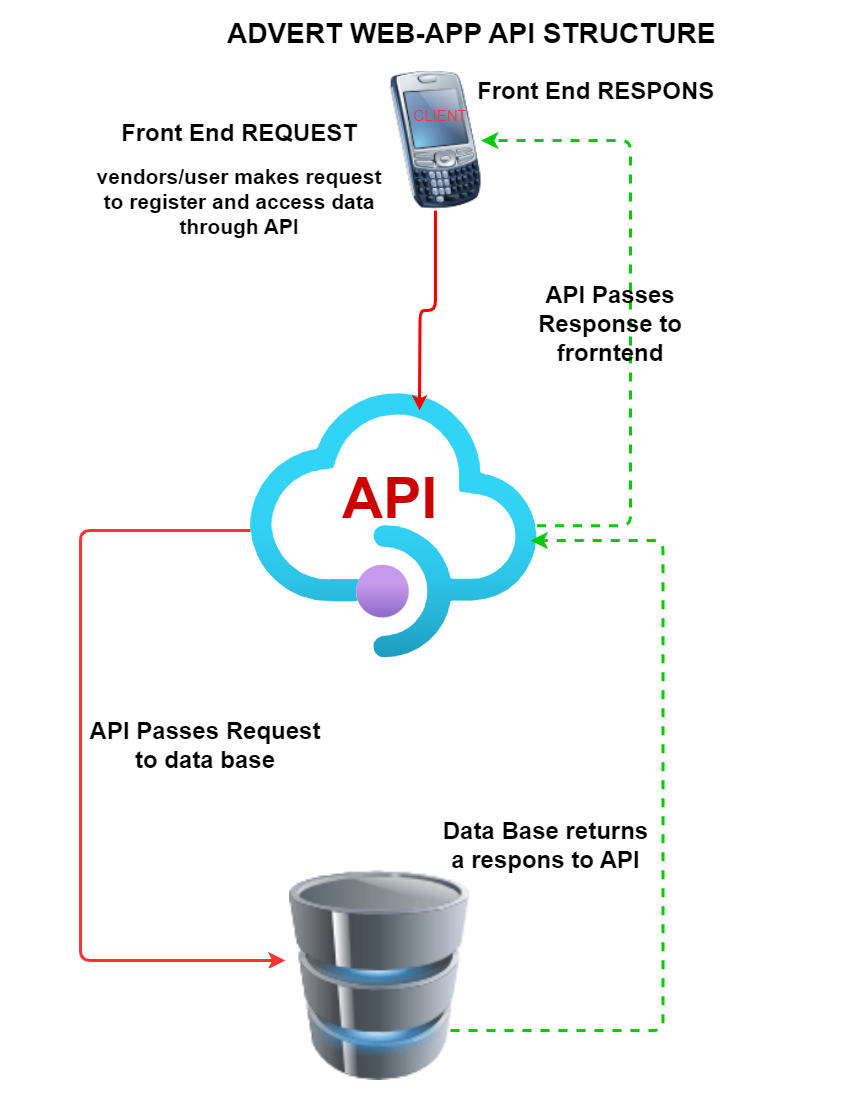

The diagram above was exported from draw.io. Its source (the exported page's mxGraphModel, read from the mxfile embedded in the PNG):
<mxGraphModel dx="2072" dy="1212" grid="1" gridSize="10" guides="1" tooltips="1" connect="1" arrows="1" fold="1" page="1" pageScale="1" pageWidth="850" pageHeight="1100" math="0" shadow="0">
  <root>
    <mxCell id="0" />
    <mxCell id="1" parent="0" />
    <mxCell id="5BVnTUnEMfs_GL1pfW84-3" value="" style="aspect=fixed;html=1;align=center;shadow=0;dashed=0;spacingTop=3;image=img/lib/azure2/app_services/API_Management_Services.svg;shape=image;labelBackgroundColor=default;verticalAlign=top;verticalLabelPosition=bottom;points=[];" parent="1" vertex="1">
      <mxGeometry x="250" y="350.61" width="286.5" height="349.39" as="geometry" />
    </mxCell>
    <mxCell id="5BVnTUnEMfs_GL1pfW84-44" value="&lt;b&gt;&lt;font style=&quot;color: rgb(204, 0, 0);&quot;&gt;API&amp;nbsp;&lt;/font&gt;&lt;/b&gt;" style="strokeWidth=3;shadow=0;dashed=0;align=center;html=1;shape=mxgraph.mockup.text.callout;linkText=;textSize=17;textColor=#666666;callDir=NW;callStyle=line;fontSize=57;fontColor=#666666;align=left;verticalAlign=top;strokeColor=none;gradientColor=default;perimeterSpacing=0;spacingTop=-9;" parent="1" vertex="1">
      <mxGeometry x="340" y="466" width="130" height="50" as="geometry" />
    </mxCell>
    <mxCell id="5BVnTUnEMfs_GL1pfW84-2" style="edgeStyle=orthogonalEdgeStyle;rounded=1;orthogonalLoop=1;jettySize=auto;html=1;fillColor=light-dark(#CF0C02,#512D2B);strokeColor=light-dark(#FF0000,#D7817E);gradientColor=none;strokeWidth=3;flowAnimation=0;fillStyle=solid;" parent="1" source="5BVnTUnEMfs_GL1pfW84-1" edge="1">
      <mxGeometry relative="1" as="geometry">
        <mxPoint x="419" y="410" as="targetPoint" />
      </mxGeometry>
    </mxCell>
    <mxCell id="5BVnTUnEMfs_GL1pfW84-1" value="" style="verticalLabelPosition=bottom;html=1;verticalAlign=top;align=center;strokeColor=none;fillColor=#00BEF2;shape=image;pointerEvents=1;labelBackgroundColor=default;image=img/lib/clip_art/telecommunication/Palm_Treo_128x128.png;" parent="1" vertex="1">
      <mxGeometry x="389.5" y="70" width="91" height="140" as="geometry" />
    </mxCell>
    <mxCell id="5BVnTUnEMfs_GL1pfW84-16" value="" style="edgeStyle=segmentEdgeStyle;endArrow=classic;html=1;curved=0;rounded=1;endSize=8;startSize=8;entryX=0.5;entryY=0;entryDx=0;entryDy=0;strokeWidth=3;strokeColor=#FF3333;" parent="1" target="5BVnTUnEMfs_GL1pfW84-40" edge="1" source="5BVnTUnEMfs_GL1pfW84-3">
      <mxGeometry width="50" height="50" relative="1" as="geometry">
        <mxPoint x="560" y="770" as="sourcePoint" />
        <mxPoint x="640" y="960.0000000000002" as="targetPoint" />
        <Array as="points">
          <mxPoint x="80" y="530" />
          <mxPoint x="80" y="960" />
        </Array>
      </mxGeometry>
    </mxCell>
    <mxCell id="5BVnTUnEMfs_GL1pfW84-22" value="" style="edgeStyle=elbowEdgeStyle;elbow=horizontal;endArrow=classic;html=1;curved=0;rounded=1;endSize=8;startSize=8;strokeWidth=3;strokeColor=#00CC00;dashed=1;exitX=0.25;exitY=1;exitDx=0;exitDy=0;" parent="1" edge="1">
      <mxGeometry width="50" height="50" relative="1" as="geometry">
        <mxPoint x="450" y="1030" as="sourcePoint" />
        <mxPoint x="530" y="540" as="targetPoint" />
        <Array as="points">
          <mxPoint x="662.5" y="820" />
          <mxPoint x="562.5" y="730" />
        </Array>
      </mxGeometry>
    </mxCell>
    <mxCell id="5BVnTUnEMfs_GL1pfW84-23" value="" style="edgeStyle=elbowEdgeStyle;elbow=horizontal;endArrow=classic;html=1;curved=0;rounded=1;endSize=8;startSize=8;entryX=1;entryY=0.5;entryDx=0;entryDy=0;dashed=1;strokeWidth=3;strokeColor=#00CC00;" parent="1" target="5BVnTUnEMfs_GL1pfW84-1" edge="1" source="5BVnTUnEMfs_GL1pfW84-3">
      <mxGeometry width="50" height="50" relative="1" as="geometry">
        <mxPoint x="500" y="450" as="sourcePoint" />
        <mxPoint x="550" y="400" as="targetPoint" />
        <Array as="points">
          <mxPoint x="630" y="320" />
        </Array>
      </mxGeometry>
    </mxCell>
    <mxCell id="5BVnTUnEMfs_GL1pfW84-28" value="CLIENT" style="text;html=1;align=center;verticalAlign=middle;whiteSpace=wrap;rounded=0;fontColor=#FF3333;fontSize=15;" parent="1" vertex="1">
      <mxGeometry x="410" y="100" width="60" height="30" as="geometry" />
    </mxCell>
    <mxCell id="5BVnTUnEMfs_GL1pfW84-35" value="&lt;h1 style=&quot;margin-top: 0px;&quot;&gt;&lt;span style=&quot;background-color: transparent; color: light-dark(rgb(0, 0, 0), rgb(255, 255, 255));&quot;&gt;Front End REQUEST&lt;/span&gt;&lt;/h1&gt;&lt;div&gt;&lt;span style=&quot;background-color: transparent; color: light-dark(rgb(0, 0, 0), rgb(255, 255, 255));&quot;&gt;&lt;font style=&quot;font-size: 21px;&quot;&gt;&lt;b style=&quot;&quot;&gt;vendors/user makes request to register and access data through API&lt;/b&gt;&lt;/font&gt;&lt;/span&gt;&lt;/div&gt;" style="text;html=1;whiteSpace=wrap;overflow=hidden;rounded=0;align=center;" parent="1" vertex="1">
      <mxGeometry x="89" y="112" width="300" height="140" as="geometry" />
    </mxCell>
    <mxCell id="5BVnTUnEMfs_GL1pfW84-37" value="&lt;h1 style=&quot;margin-top: 0px;&quot;&gt;&lt;span style=&quot;background-color: transparent; color: light-dark(rgb(0, 0, 0), rgb(255, 255, 255));&quot;&gt;Front End RESPONS&lt;/span&gt;&lt;/h1&gt;" style="text;html=1;whiteSpace=wrap;overflow=hidden;rounded=0;" parent="1" vertex="1">
      <mxGeometry x="475" y="70" width="270" height="40" as="geometry" />
    </mxCell>
    <mxCell id="5BVnTUnEMfs_GL1pfW84-40" value="Data Base" style="text;html=1;align=center;verticalAlign=middle;whiteSpace=wrap;rounded=0;fontColor=#FFFFFF;fontSize=18;" parent="1" vertex="1">
      <mxGeometry x="210" y="960" width="150" height="30" as="geometry" />
    </mxCell>
    <mxCell id="5BVnTUnEMfs_GL1pfW84-41" value="&lt;h1 style=&quot;margin-top: 0px;&quot;&gt;&lt;span style=&quot;background-color: transparent; color: light-dark(rgb(0, 0, 0), rgb(255, 255, 255));&quot;&gt;ADVERT WEB-APP API STRUCTURE&amp;nbsp;&lt;/span&gt;&lt;/h1&gt;" style="text;html=1;whiteSpace=wrap;overflow=hidden;rounded=0;fontSize=14;" parent="1" vertex="1">
      <mxGeometry x="225" y="10" width="500" height="40" as="geometry" />
    </mxCell>
    <mxCell id="5BVnTUnEMfs_GL1pfW84-10" value="" style="image;html=1;image=img/lib/clip_art/computers/Database_128x128.png" parent="1" vertex="1">
      <mxGeometry x="238.6" y="870" width="281.4" height="210" as="geometry" />
    </mxCell>
    <mxCell id="22sXrSKBT94tvINtEoVI-6" value="&lt;h1 style=&quot;margin-top: 0px;&quot;&gt;API Passes Request to data base&lt;/h1&gt;" style="text;html=1;whiteSpace=wrap;overflow=hidden;rounded=0;align=center;" vertex="1" parent="1">
      <mxGeometry x="80" y="710" width="250" height="100" as="geometry" />
    </mxCell>
    <mxCell id="22sXrSKBT94tvINtEoVI-7" value="&lt;h1 style=&quot;margin-top: 0px;&quot;&gt;Data Base returns a respons to API&lt;/h1&gt;" style="text;html=1;whiteSpace=wrap;overflow=hidden;rounded=0;align=center;" vertex="1" parent="1">
      <mxGeometry x="440" y="810" width="210.5" height="90" as="geometry" />
    </mxCell>
    <mxCell id="22sXrSKBT94tvINtEoVI-9" value="&lt;h1 style=&quot;margin-top: 0px;&quot;&gt;API Passes Response to frorntend&lt;/h1&gt;" style="text;html=1;whiteSpace=wrap;overflow=hidden;rounded=0;align=center;" vertex="1" parent="1">
      <mxGeometry x="485" y="274" width="250" height="100" as="geometry" />
    </mxCell>
  </root>
</mxGraphModel>